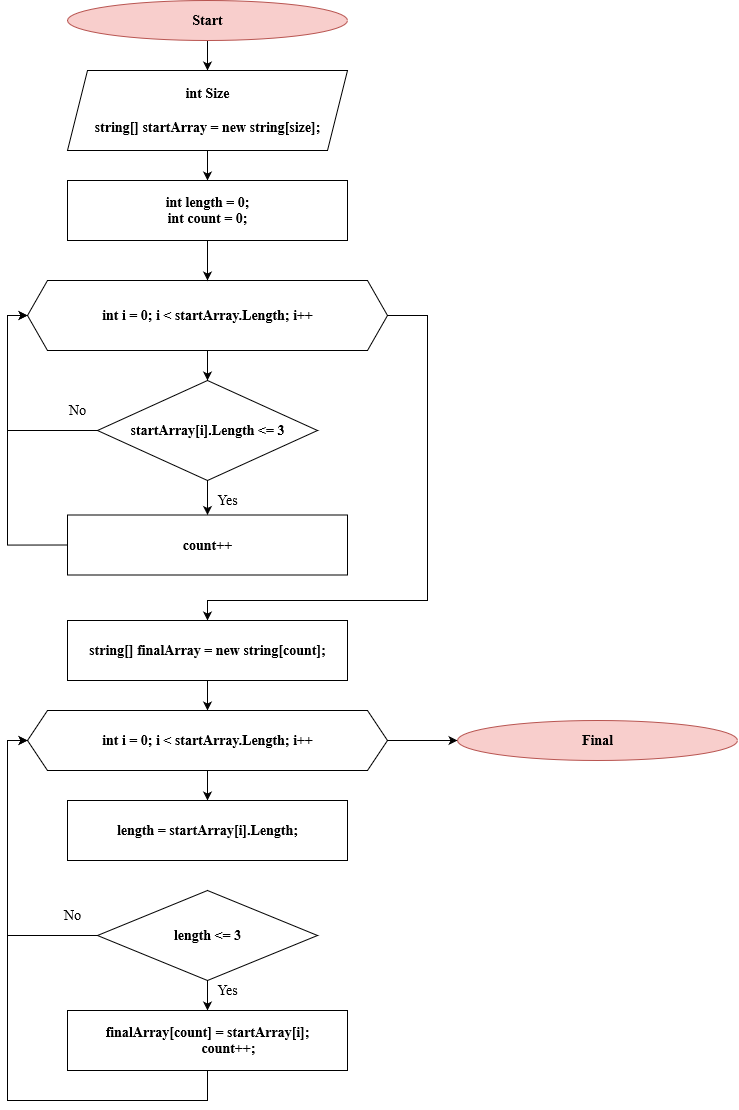

The diagram above was exported from draw.io. Its source (the exported page's mxGraphModel, read from the mxfile embedded in the PNG):
<mxGraphModel dx="1500" dy="809" grid="1" gridSize="10" guides="1" tooltips="1" connect="1" arrows="1" fold="1" page="1" pageScale="1" pageWidth="827" pageHeight="1169" math="0" shadow="0">
  <root>
    <mxCell id="0" />
    <mxCell id="1" parent="0" />
    <mxCell id="48AyNh_HeE8uHHbezao0-9" style="edgeStyle=orthogonalEdgeStyle;rounded=0;orthogonalLoop=1;jettySize=auto;html=1;exitX=0.5;exitY=1;exitDx=0;exitDy=0;entryX=0.5;entryY=0;entryDx=0;entryDy=0;fontFamily=Times New Roman;fontSize=14;fontColor=default;labelBackgroundColor=none;" edge="1" parent="1" source="48AyNh_HeE8uHHbezao0-2" target="48AyNh_HeE8uHHbezao0-3">
      <mxGeometry relative="1" as="geometry" />
    </mxCell>
    <mxCell id="48AyNh_HeE8uHHbezao0-2" value="Start" style="ellipse;fontStyle=1;fontFamily=Times New Roman;labelBackgroundColor=none;labelBorderColor=none;html=1;fontSize=14;fillColor=#f8cecc;strokeColor=#b85450;" vertex="1" parent="1">
      <mxGeometry x="120" y="40" width="280" height="40" as="geometry" />
    </mxCell>
    <mxCell id="48AyNh_HeE8uHHbezao0-10" style="edgeStyle=orthogonalEdgeStyle;rounded=0;orthogonalLoop=1;jettySize=auto;html=1;exitX=0.5;exitY=1;exitDx=0;exitDy=0;entryX=0.5;entryY=0;entryDx=0;entryDy=0;fontFamily=Times New Roman;fontSize=14;fontColor=default;labelBackgroundColor=none;" edge="1" parent="1" source="48AyNh_HeE8uHHbezao0-3" target="48AyNh_HeE8uHHbezao0-5">
      <mxGeometry relative="1" as="geometry" />
    </mxCell>
    <mxCell id="48AyNh_HeE8uHHbezao0-3" value="int Size&lt;br style=&quot;font-size: 14px;&quot;&gt;&lt;br style=&quot;font-size: 14px;&quot;&gt;string[] startArray = new string[size];" style="shape=parallelogram;perimeter=parallelogramPerimeter;fixedSize=1;fontStyle=1;fontFamily=Times New Roman;fontColor=default;labelBackgroundColor=none;labelBorderColor=none;html=1;fontSize=14;" vertex="1" parent="1">
      <mxGeometry x="120" y="110" width="280" height="80" as="geometry" />
    </mxCell>
    <mxCell id="48AyNh_HeE8uHHbezao0-12" style="edgeStyle=orthogonalEdgeStyle;rounded=0;orthogonalLoop=1;jettySize=auto;html=1;exitX=0.5;exitY=1;exitDx=0;exitDy=0;entryX=0.5;entryY=0;entryDx=0;entryDy=0;fontFamily=Times New Roman;fontSize=14;fontColor=default;labelBackgroundColor=none;" edge="1" parent="1" source="48AyNh_HeE8uHHbezao0-4" target="48AyNh_HeE8uHHbezao0-6">
      <mxGeometry relative="1" as="geometry" />
    </mxCell>
    <mxCell id="48AyNh_HeE8uHHbezao0-25" style="edgeStyle=orthogonalEdgeStyle;rounded=0;orthogonalLoop=1;jettySize=auto;html=1;fontFamily=Times New Roman;fontSize=14;fontColor=default;labelBackgroundColor=none;" edge="1" parent="1" source="48AyNh_HeE8uHHbezao0-4" target="48AyNh_HeE8uHHbezao0-24">
      <mxGeometry relative="1" as="geometry">
        <Array as="points">
          <mxPoint x="480" y="355" />
          <mxPoint x="480" y="640" />
          <mxPoint x="260" y="640" />
        </Array>
      </mxGeometry>
    </mxCell>
    <mxCell id="48AyNh_HeE8uHHbezao0-4" value="int i = 0; i &amp;lt; startArray.Length; i++" style="shape=hexagon;perimeter=hexagonPerimeter2;fixedSize=1;fontStyle=1;fontFamily=Times New Roman;fontColor=default;labelBackgroundColor=none;labelBorderColor=none;html=1;fontSize=14;" vertex="1" parent="1">
      <mxGeometry x="80" y="320" width="360" height="70" as="geometry" />
    </mxCell>
    <mxCell id="48AyNh_HeE8uHHbezao0-11" style="edgeStyle=orthogonalEdgeStyle;rounded=0;orthogonalLoop=1;jettySize=auto;html=1;exitX=0.5;exitY=1;exitDx=0;exitDy=0;entryX=0.5;entryY=0;entryDx=0;entryDy=0;fontFamily=Times New Roman;fontSize=14;fontColor=default;labelBackgroundColor=none;" edge="1" parent="1" source="48AyNh_HeE8uHHbezao0-5" target="48AyNh_HeE8uHHbezao0-4">
      <mxGeometry relative="1" as="geometry" />
    </mxCell>
    <mxCell id="48AyNh_HeE8uHHbezao0-5" value="&lt;div&gt;int length = 0;&lt;/div&gt;&lt;div&gt;int count = 0;&lt;/div&gt;" style="rounded=0;fontStyle=1;fontFamily=Times New Roman;fontColor=default;labelBackgroundColor=none;labelBorderColor=none;html=1;fontSize=14;" vertex="1" parent="1">
      <mxGeometry x="120" y="220" width="280" height="60" as="geometry" />
    </mxCell>
    <mxCell id="48AyNh_HeE8uHHbezao0-13" style="edgeStyle=orthogonalEdgeStyle;rounded=0;orthogonalLoop=1;jettySize=auto;html=1;exitX=0.5;exitY=1;exitDx=0;exitDy=0;entryX=0.5;entryY=0;entryDx=0;entryDy=0;fontFamily=Times New Roman;fontSize=14;fontColor=default;labelBackgroundColor=none;" edge="1" parent="1" source="48AyNh_HeE8uHHbezao0-6" target="48AyNh_HeE8uHHbezao0-7">
      <mxGeometry relative="1" as="geometry" />
    </mxCell>
    <mxCell id="48AyNh_HeE8uHHbezao0-20" style="edgeStyle=orthogonalEdgeStyle;rounded=0;orthogonalLoop=1;jettySize=auto;html=1;exitX=0;exitY=0.5;exitDx=0;exitDy=0;entryX=0;entryY=0.5;entryDx=0;entryDy=0;fontFamily=Times New Roman;fontSize=14;fontColor=default;labelBackgroundColor=none;" edge="1" parent="1" source="48AyNh_HeE8uHHbezao0-6" target="48AyNh_HeE8uHHbezao0-4">
      <mxGeometry relative="1" as="geometry" />
    </mxCell>
    <mxCell id="48AyNh_HeE8uHHbezao0-6" value="startArray[i].Length &amp;lt;= 3" style="rhombus;fontStyle=1;fontFamily=Times New Roman;fontColor=default;labelBackgroundColor=none;labelBorderColor=none;html=1;fontSize=14;" vertex="1" parent="1">
      <mxGeometry x="150" y="420" width="220" height="100" as="geometry" />
    </mxCell>
    <mxCell id="48AyNh_HeE8uHHbezao0-15" style="edgeStyle=orthogonalEdgeStyle;rounded=0;orthogonalLoop=1;jettySize=auto;html=1;exitX=0;exitY=0.5;exitDx=0;exitDy=0;entryX=0;entryY=0.5;entryDx=0;entryDy=0;fontFamily=Times New Roman;fontSize=14;fontColor=default;labelBackgroundColor=none;" edge="1" parent="1" source="48AyNh_HeE8uHHbezao0-7" target="48AyNh_HeE8uHHbezao0-4">
      <mxGeometry relative="1" as="geometry" />
    </mxCell>
    <mxCell id="48AyNh_HeE8uHHbezao0-7" value="count++" style="rounded=0;fontStyle=1;fontFamily=Times New Roman;fontColor=default;labelBackgroundColor=none;labelBorderColor=none;html=1;fontSize=14;" vertex="1" parent="1">
      <mxGeometry x="120" y="554.5" width="280" height="60" as="geometry" />
    </mxCell>
    <mxCell id="48AyNh_HeE8uHHbezao0-14" value="Yes" style="text;html=1;align=center;verticalAlign=middle;resizable=0;points=[];autosize=1;strokeColor=none;fillColor=none;fontSize=14;fontFamily=Times New Roman;fontColor=default;labelBackgroundColor=none;" vertex="1" parent="1">
      <mxGeometry x="260" y="525" width="40" height="30" as="geometry" />
    </mxCell>
    <mxCell id="48AyNh_HeE8uHHbezao0-21" value="No" style="text;html=1;align=center;verticalAlign=middle;resizable=0;points=[];autosize=1;strokeColor=none;fillColor=none;fontSize=14;fontFamily=Times New Roman;fontColor=default;labelBackgroundColor=none;" vertex="1" parent="1">
      <mxGeometry x="110" y="435" width="40" height="30" as="geometry" />
    </mxCell>
    <mxCell id="48AyNh_HeE8uHHbezao0-27" value="" style="edgeStyle=orthogonalEdgeStyle;rounded=0;orthogonalLoop=1;jettySize=auto;html=1;fontFamily=Times New Roman;fontSize=14;fontColor=default;labelBackgroundColor=none;" edge="1" parent="1" source="48AyNh_HeE8uHHbezao0-24" target="48AyNh_HeE8uHHbezao0-26">
      <mxGeometry relative="1" as="geometry" />
    </mxCell>
    <mxCell id="48AyNh_HeE8uHHbezao0-24" value="&lt;div style=&quot;font-size: 14px; line-height: 19px;&quot;&gt;&lt;div style=&quot;font-size: 14px;&quot;&gt;string&lt;span style=&quot;font-size: 14px;&quot;&gt;[&lt;/span&gt;&lt;span style=&quot;font-size: 14px;&quot;&gt;]&lt;/span&gt;&lt;span style=&quot;font-size: 14px;&quot;&gt; &lt;/span&gt;&lt;span style=&quot;font-size: 14px;&quot;&gt;finalArray&lt;/span&gt;&lt;span style=&quot;font-size: 14px;&quot;&gt; &lt;/span&gt;&lt;span style=&quot;font-size: 14px;&quot;&gt;=&lt;/span&gt;&lt;span style=&quot;font-size: 14px;&quot;&gt; &lt;/span&gt;&lt;span style=&quot;font-size: 14px;&quot;&gt;new&lt;/span&gt;&lt;span style=&quot;font-size: 14px;&quot;&gt; &lt;/span&gt;&lt;span style=&quot;font-size: 14px;&quot;&gt;string&lt;/span&gt;&lt;span style=&quot;font-size: 14px;&quot;&gt;[&lt;/span&gt;&lt;span style=&quot;font-size: 14px;&quot;&gt;count&lt;/span&gt;&lt;span style=&quot;font-size: 14px;&quot;&gt;]&lt;/span&gt;&lt;span style=&quot;font-size: 14px;&quot;&gt;;&lt;/span&gt;&lt;/div&gt;&lt;/div&gt;" style="rounded=0;fontStyle=1;fontFamily=Times New Roman;fontColor=default;labelBackgroundColor=none;labelBorderColor=none;html=1;fontSize=14;" vertex="1" parent="1">
      <mxGeometry x="120" y="660" width="280" height="60" as="geometry" />
    </mxCell>
    <mxCell id="48AyNh_HeE8uHHbezao0-29" value="" style="edgeStyle=orthogonalEdgeStyle;rounded=0;orthogonalLoop=1;jettySize=auto;html=1;fontFamily=Times New Roman;fontSize=14;fontColor=default;labelBackgroundColor=none;" edge="1" parent="1" source="48AyNh_HeE8uHHbezao0-26" target="48AyNh_HeE8uHHbezao0-28">
      <mxGeometry relative="1" as="geometry" />
    </mxCell>
    <mxCell id="48AyNh_HeE8uHHbezao0-40" value="" style="edgeStyle=orthogonalEdgeStyle;rounded=0;orthogonalLoop=1;jettySize=auto;html=1;fontFamily=Times New Roman;fontSize=14;fontColor=default;labelBackgroundColor=none;" edge="1" parent="1" source="48AyNh_HeE8uHHbezao0-26" target="48AyNh_HeE8uHHbezao0-39">
      <mxGeometry relative="1" as="geometry" />
    </mxCell>
    <mxCell id="48AyNh_HeE8uHHbezao0-26" value="int i = 0; i &amp;lt; startArray.Length; i++&lt;br&gt;" style="shape=hexagon;perimeter=hexagonPerimeter2;fixedSize=1;fontStyle=1;fontFamily=Times New Roman;fontColor=default;labelBackgroundColor=none;labelBorderColor=none;fontSize=14;html=1;" vertex="1" parent="1">
      <mxGeometry x="80" y="750" width="360" height="60" as="geometry" />
    </mxCell>
    <mxCell id="48AyNh_HeE8uHHbezao0-28" value="length = startArray[i].Length;" style="rounded=0;fontStyle=1;fontFamily=Times New Roman;fontColor=default;labelBackgroundColor=none;labelBorderColor=none;fontSize=14;align=center;html=1;" vertex="1" parent="1">
      <mxGeometry x="120" y="840" width="280" height="60" as="geometry" />
    </mxCell>
    <mxCell id="48AyNh_HeE8uHHbezao0-32" value="" style="edgeStyle=orthogonalEdgeStyle;rounded=0;orthogonalLoop=1;jettySize=auto;html=1;fontFamily=Times New Roman;fontSize=14;fontColor=default;labelBackgroundColor=none;" edge="1" parent="1" source="48AyNh_HeE8uHHbezao0-30" target="48AyNh_HeE8uHHbezao0-31">
      <mxGeometry relative="1" as="geometry" />
    </mxCell>
    <mxCell id="48AyNh_HeE8uHHbezao0-37" style="edgeStyle=orthogonalEdgeStyle;rounded=0;orthogonalLoop=1;jettySize=auto;html=1;exitX=0;exitY=0.5;exitDx=0;exitDy=0;entryX=0;entryY=0.5;entryDx=0;entryDy=0;fontFamily=Times New Roman;fontSize=14;fontColor=default;labelBackgroundColor=none;" edge="1" parent="1" source="48AyNh_HeE8uHHbezao0-30" target="48AyNh_HeE8uHHbezao0-26">
      <mxGeometry relative="1" as="geometry" />
    </mxCell>
    <mxCell id="48AyNh_HeE8uHHbezao0-30" value="length &amp;lt;= 3" style="rhombus;fontStyle=1;fontFamily=Times New Roman;fontColor=default;labelBackgroundColor=none;labelBorderColor=none;fontSize=14;html=1;" vertex="1" parent="1">
      <mxGeometry x="150" y="930" width="220" height="90" as="geometry" />
    </mxCell>
    <mxCell id="48AyNh_HeE8uHHbezao0-34" style="edgeStyle=orthogonalEdgeStyle;rounded=0;orthogonalLoop=1;jettySize=auto;html=1;entryX=0;entryY=0.5;entryDx=0;entryDy=0;fontFamily=Times New Roman;fontSize=14;fontColor=default;labelBackgroundColor=none;" edge="1" parent="1" source="48AyNh_HeE8uHHbezao0-31" target="48AyNh_HeE8uHHbezao0-26">
      <mxGeometry relative="1" as="geometry">
        <Array as="points">
          <mxPoint x="260" y="1140" />
          <mxPoint x="60" y="1140" />
          <mxPoint x="60" y="780" />
        </Array>
      </mxGeometry>
    </mxCell>
    <mxCell id="48AyNh_HeE8uHHbezao0-31" value="finalArray[count] = startArray[i];&lt;br&gt;&amp;nbsp; &amp;nbsp; &amp;nbsp; &amp;nbsp; &amp;nbsp; &amp;nbsp; count++;" style="rounded=0;fontStyle=1;fontFamily=Times New Roman;fontColor=default;labelBackgroundColor=none;labelBorderColor=none;fontSize=14;align=center;html=1;" vertex="1" parent="1">
      <mxGeometry x="120" y="1050" width="280" height="60" as="geometry" />
    </mxCell>
    <mxCell id="48AyNh_HeE8uHHbezao0-33" value="Yes" style="text;html=1;align=center;verticalAlign=middle;resizable=0;points=[];autosize=1;strokeColor=none;fillColor=none;fontSize=14;fontFamily=Times New Roman;fontColor=default;labelBackgroundColor=none;" vertex="1" parent="1">
      <mxGeometry x="260" y="1015" width="40" height="30" as="geometry" />
    </mxCell>
    <mxCell id="48AyNh_HeE8uHHbezao0-38" value="No" style="text;html=1;align=center;verticalAlign=middle;resizable=0;points=[];autosize=1;strokeColor=none;fillColor=none;fontSize=14;fontFamily=Times New Roman;fontColor=default;labelBackgroundColor=none;" vertex="1" parent="1">
      <mxGeometry x="105" y="940" width="40" height="30" as="geometry" />
    </mxCell>
    <mxCell id="48AyNh_HeE8uHHbezao0-39" value="Final" style="ellipse;fontStyle=1;fontFamily=Times New Roman;labelBackgroundColor=none;labelBorderColor=none;html=1;fontSize=14;fillColor=#f8cecc;strokeColor=#b85450;" vertex="1" parent="1">
      <mxGeometry x="510" y="760" width="280" height="40" as="geometry" />
    </mxCell>
  </root>
</mxGraphModel>